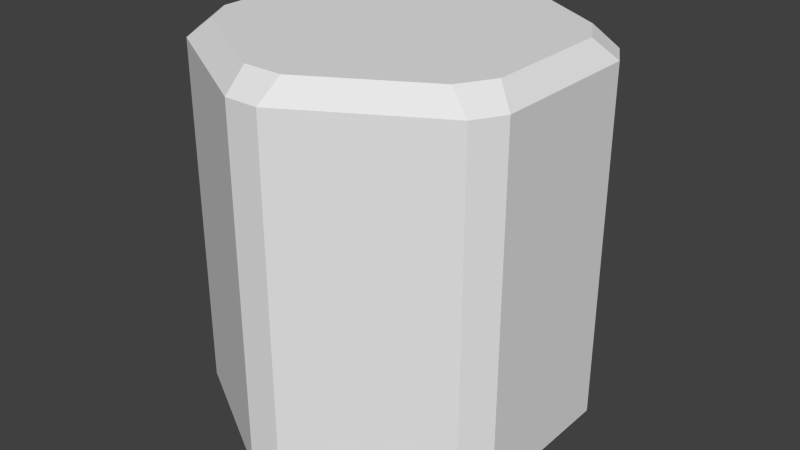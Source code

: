 # Source: Hexagon.blend  (saved by Blender 2.76.0; exported with 4.5.12 LTS)
import bpy
from mathutils import Matrix  # noqa: F401  (used for matrix-valued properties, if any)

bpy.ops.wm.read_factory_settings(use_empty=True)
scene = bpy.context.scene
scene.name = 'Scene'

# ---- collections
col_collection_1 = bpy.data.collections.new('Collection 1'); scene.collection.children.link(col_collection_1)

# ---- world
world_world = bpy.data.worlds.new('World'); scene.world = world_world
world_world.color = (0.05088, 0.05088, 0.05088)
world_world.use_sun_shadow = False
world_world.sun_shadow_jitter_overblur = 0.0
world_world.cycles.sampling_method = 'MANUAL'
world_world.cycles.sample_map_resolution = 256

# ---- meshes
me_hexagon = bpy.data.meshes.new('Hexagon')
me_hexagon.from_pydata([(-0.0433, 0.475, 0.05), (0.0433, 0.475, 0.05), (0.05, 0.4134, 0.0), (-0.05, 0.4134, 0.0), (-0.3897, 0.275, 0.05), (-0.333, 0.25, 0.0), (-0.383, 0.1634, 0.0), (-0.433, 0.2, 0.05), (-0.433, -0.2, 0.05), (-0.383, -0.1634, 0.0), (-0.333, -0.25, 0.0), (-0.3897, -0.275, 0.05), (-0.0433, -0.475, 0.05), (-0.05, -0.4134, 0.0), (0.05, -0.4134, 0.0), (0.0433, -0.475, 0.05), (0.3897, -0.275, 0.05), (0.333, -0.25, 0.0), (0.383, -0.1634, 0.0), (0.433, -0.2, 0.05), (0.433, 0.2, 0.05), (0.383, 0.1634, 0.0), (0.333, 0.25, 0.0), (0.3897, 0.275, 0.05), (6.209e-09, -1.118e-08, 0.0), (-0.0433, 0.475, 0.95), (-0.05, 0.4134, 1.0), (0.05, 0.4134, 1.0), (0.0433, 0.475, 0.95), (-0.3897, 0.275, 0.95), (-0.433, 0.2, 0.95), (-0.383, 0.1634, 1.0), (-0.333, 0.25, 1.0), (-0.433, -0.2, 0.95), (-0.3897, -0.275, 0.95), (-0.333, -0.25, 1.0), (-0.383, -0.1634, 1.0), (-0.0433, -0.475, 0.95), (0.0433, -0.475, 0.95), (0.05, -0.4134, 1.0), (-0.05, -0.4134, 1.0), (0.3897, -0.275, 0.95), (0.433, -0.2, 0.95), (0.383, -0.1634, 1.0), (0.333, -0.25, 1.0), (0.433, 0.2, 0.95), (0.3897, 0.275, 0.95), (0.333, 0.25, 1.0), (0.383, 0.1634, 1.0), (7.805e-09, -1.029e-08, 1.0)], [], [(11, 12, 37, 34), (15, 16, 41, 38), (19, 20, 45, 42), (26, 32, 49), (3, 24, 5), (23, 1, 28, 46), (7, 8, 33, 30), (0, 1, 2, 3), (4, 5, 6, 7), (8, 9, 10, 11), (12, 13, 14, 15), (16, 17, 18, 19), (20, 21, 22, 23), (25, 26, 27, 28), (29, 30, 31, 32), (33, 34, 35, 36), (37, 38, 39, 40), (41, 42, 43, 44), (45, 46, 47, 48), (47, 49, 48), (4, 0, 3, 5), (8, 7, 6, 9), (12, 11, 10, 13), (16, 15, 14, 17), (20, 19, 18, 21), (1, 23, 22, 2), (32, 26, 25, 29), (36, 31, 30, 33), (40, 35, 34, 37), (44, 39, 38, 41), (48, 43, 42, 45), (27, 47, 46, 28), (23, 46, 45, 20), (41, 16, 19, 42), (15, 38, 37, 12), (33, 8, 11, 34), (7, 30, 29, 4), (28, 1, 0, 25), (0, 4, 29, 25), (43, 49, 44), (39, 49, 40), (35, 49, 36), (49, 32, 31), (47, 27, 49), (31, 36, 49), (18, 24, 21), (10, 24, 13), (22, 24, 2), (14, 24, 17), (6, 24, 9), (24, 6, 5), (9, 24, 10), (13, 24, 14), (17, 24, 18), (21, 24, 22), (2, 24, 3), (43, 48, 49), (39, 44, 49), (35, 40, 49), (26, 49, 27)])
me_hexagon.use_remesh_preserve_volume = False
me_hexagon.use_remesh_preserve_attributes = False
me_hexagon.use_mirror_vertex_groups = False
me_hexagon.update()

# ---- objects
ob_hexagon = bpy.data.objects.new('Hexagon', me_hexagon)

# ---- transforms, parenting, visibility, modifiers, constraints
ob_hexagon.location = (0.0, 0.0, 0.0)
ob_hexagon.lineart.crease_threshold = 0.0

# ---- collection membership
col_collection_1.objects.link(ob_hexagon)

# ---- scene / render settings (as saved in the file)
scene.frame_start = 1; scene.frame_end = 250; scene.frame_set(1)
scene.render.engine = 'BLENDER_EEVEE_NEXT'
scene.render.resolution_percentage = 50
scene.render.dither_intensity = 0.0
scene.cycles.use_denoising = False
scene.cycles.samples = 10
scene.cycles.sampling_pattern = 'TABULATED_SOBOL'
scene.cycles.light_sampling_threshold = 0.0
scene.cycles.use_adaptive_sampling = False
scene.cycles.use_light_tree = False
scene.cycles.blur_glossy = 0.0
scene.cycles.pixel_filter_type = 'GAUSSIAN'
scene.cycles.sample_clamp_indirect = 0.0
scene.view_settings.view_transform = 'Standard'
bpy.context.view_layer.update()

# ---- added for rendering (the .blend has no active camera and no usable light): camera, sun
cam_auto = bpy.data.cameras.new('AutoCamera')
cam_auto.lens = 50.0
cam_auto.sensor_width = 36.0
cam_auto.clip_end = 1000.0
ob_auto_camera = bpy.data.objects.new('AutoCamera', cam_auto)
scene.collection.objects.link(ob_auto_camera)
ob_auto_camera.location = (1.50687, -1.80824, 1.70549)
ob_auto_camera.rotation_euler = (1.09748, -7.21219e-08, 0.694738)
scene.camera = ob_auto_camera
light_auto_sun = bpy.data.lights.new('AutoSun', 'SUN')
light_auto_sun.energy = 3.0
light_auto_sun.angle = 0.0523599
ob_auto_sun = bpy.data.objects.new('AutoSun', light_auto_sun)
scene.collection.objects.link(ob_auto_sun)
ob_auto_sun.rotation_euler = (0.872665, 0.174533, 0.523599)
bpy.context.view_layer.update()

